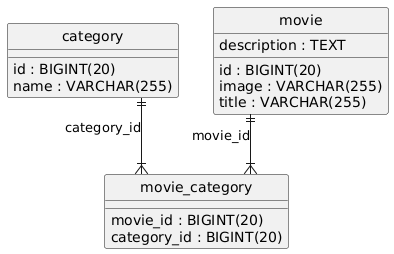

The diagram above was rendered by PlantUML. Its source (embedded in the PNG):
@startuml
hide circle
skinparam linetype ortho

entity "category" as category {
  id : BIGINT(20)
  name : VARCHAR(255)
}

entity "movie" as movie {
  id : BIGINT(20)
  description : TEXT
  image : VARCHAR(255)
  title : VARCHAR(255)
}

entity "movie_category" as movie_category {
  movie_id : BIGINT(20)
  category_id : BIGINT(20)
}

movie ||--|{ movie_category : "movie_id"
category ||--|{ movie_category : "category_id"
@enduml